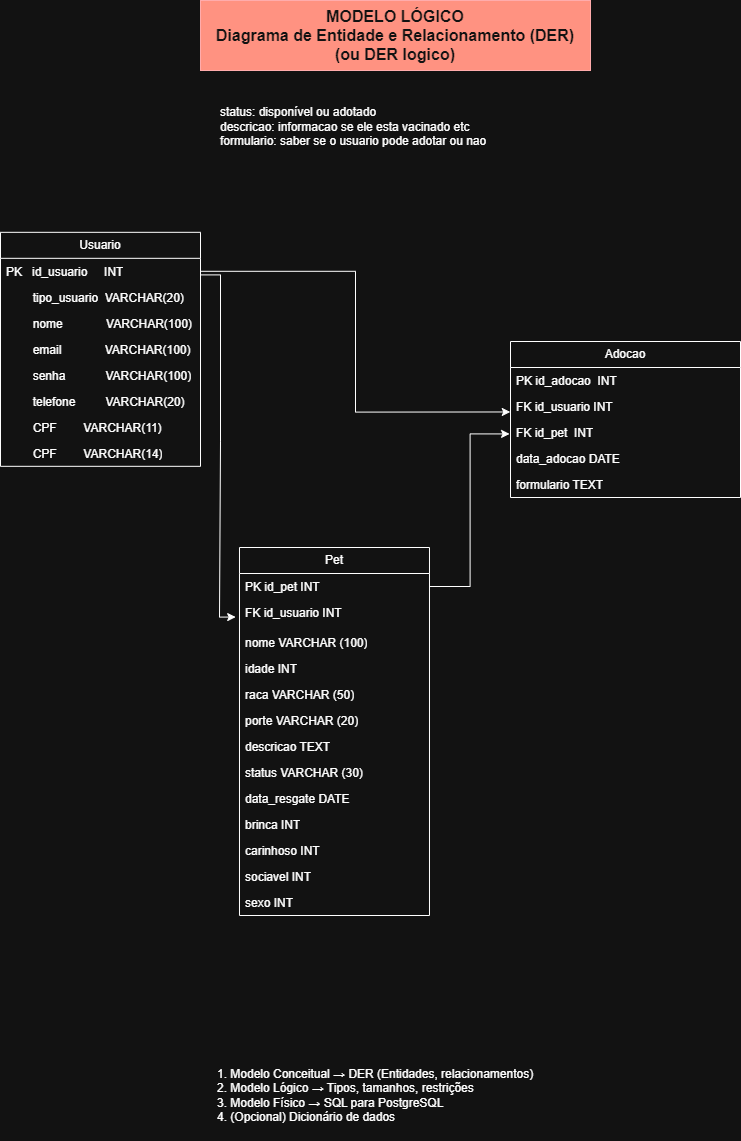

The diagram above was exported from draw.io. Its source (the exported page's mxGraphModel, read from the mxfile embedded in the PNG):
<mxGraphModel dx="2911" dy="2291" grid="1" gridSize="10" guides="1" tooltips="1" connect="1" arrows="1" fold="1" page="1" pageScale="1" pageWidth="827" pageHeight="1169" math="0" shadow="0">
  <root>
    <mxCell id="0" />
    <mxCell id="1" parent="0" />
    <mxCell id="t1y3tKniLhQ201yWwBmI-1" value="Usuario" style="swimlane;fontStyle=0;childLayout=stackLayout;horizontal=1;startSize=26;fillColor=none;horizontalStack=0;resizeParent=1;resizeParentMax=0;resizeLast=0;collapsible=1;marginBottom=0;whiteSpace=wrap;html=1;" parent="1" vertex="1">
      <mxGeometry x="-800" y="-918.18" width="200" height="234" as="geometry" />
    </mxCell>
    <mxCell id="t1y3tKniLhQ201yWwBmI-2" value="PK&amp;nbsp; &amp;nbsp;id_usuario&amp;nbsp; &amp;nbsp; &amp;nbsp;INT" style="text;strokeColor=none;fillColor=none;align=left;verticalAlign=top;spacingLeft=4;spacingRight=4;overflow=hidden;rotatable=0;points=[[0,0.5],[1,0.5]];portConstraint=eastwest;whiteSpace=wrap;html=1;" parent="t1y3tKniLhQ201yWwBmI-1" vertex="1">
      <mxGeometry y="26" width="200" height="26" as="geometry" />
    </mxCell>
    <mxCell id="t1y3tKniLhQ201yWwBmI-3" value="&amp;nbsp; &amp;nbsp; &amp;nbsp; &amp;nbsp; tipo_usuario&amp;nbsp; VARCHAR(20)" style="text;strokeColor=none;fillColor=none;align=left;verticalAlign=top;spacingLeft=4;spacingRight=4;overflow=hidden;rotatable=0;points=[[0,0.5],[1,0.5]];portConstraint=eastwest;whiteSpace=wrap;html=1;" parent="t1y3tKniLhQ201yWwBmI-1" vertex="1">
      <mxGeometry y="52" width="200" height="26" as="geometry" />
    </mxCell>
    <mxCell id="t1y3tKniLhQ201yWwBmI-4" value="&amp;nbsp; &amp;nbsp; &amp;nbsp; &amp;nbsp; nome&amp;nbsp; &amp;nbsp; &amp;nbsp; &amp;nbsp; &amp;nbsp; &amp;nbsp; &amp;nbsp;VARCHAR(100)" style="text;strokeColor=none;fillColor=none;align=left;verticalAlign=top;spacingLeft=4;spacingRight=4;overflow=hidden;rotatable=0;points=[[0,0.5],[1,0.5]];portConstraint=eastwest;whiteSpace=wrap;html=1;" parent="t1y3tKniLhQ201yWwBmI-1" vertex="1">
      <mxGeometry y="78" width="200" height="26" as="geometry" />
    </mxCell>
    <mxCell id="t1y3tKniLhQ201yWwBmI-5" value="&amp;nbsp; &amp;nbsp; &amp;nbsp; &amp;nbsp; email&amp;nbsp; &amp;nbsp; &amp;nbsp; &amp;nbsp; &amp;nbsp; &amp;nbsp; &amp;nbsp;VARCHAR(100)" style="text;strokeColor=none;fillColor=none;align=left;verticalAlign=top;spacingLeft=4;spacingRight=4;overflow=hidden;rotatable=0;points=[[0,0.5],[1,0.5]];portConstraint=eastwest;whiteSpace=wrap;html=1;" parent="t1y3tKniLhQ201yWwBmI-1" vertex="1">
      <mxGeometry y="104" width="200" height="26" as="geometry" />
    </mxCell>
    <mxCell id="t1y3tKniLhQ201yWwBmI-6" value="&amp;nbsp; &amp;nbsp; &amp;nbsp; &amp;nbsp; senha&amp;nbsp; &amp;nbsp; &amp;nbsp; &amp;nbsp; &amp;nbsp; &amp;nbsp; VARCHAR(100)" style="text;strokeColor=none;fillColor=none;align=left;verticalAlign=top;spacingLeft=4;spacingRight=4;overflow=hidden;rotatable=0;points=[[0,0.5],[1,0.5]];portConstraint=eastwest;whiteSpace=wrap;html=1;" parent="t1y3tKniLhQ201yWwBmI-1" vertex="1">
      <mxGeometry y="130" width="200" height="26" as="geometry" />
    </mxCell>
    <mxCell id="t1y3tKniLhQ201yWwBmI-7" value="&amp;nbsp; &amp;nbsp; &amp;nbsp; &amp;nbsp; telefone&amp;nbsp; &amp;nbsp; &amp;nbsp; &amp;nbsp; &amp;nbsp;VARCHAR(20)" style="text;strokeColor=none;fillColor=none;align=left;verticalAlign=top;spacingLeft=4;spacingRight=4;overflow=hidden;rotatable=0;points=[[0,0.5],[1,0.5]];portConstraint=eastwest;whiteSpace=wrap;html=1;" parent="t1y3tKniLhQ201yWwBmI-1" vertex="1">
      <mxGeometry y="156" width="200" height="26" as="geometry" />
    </mxCell>
    <mxCell id="t1y3tKniLhQ201yWwBmI-30" value="&amp;nbsp; &amp;nbsp; &amp;nbsp; &amp;nbsp; CPF&amp;nbsp; &amp;nbsp; &amp;nbsp; &amp;nbsp; VARCHAR(11)" style="text;strokeColor=none;fillColor=none;align=left;verticalAlign=top;spacingLeft=4;spacingRight=4;overflow=hidden;rotatable=0;points=[[0,0.5],[1,0.5]];portConstraint=eastwest;whiteSpace=wrap;html=1;" parent="t1y3tKniLhQ201yWwBmI-1" vertex="1">
      <mxGeometry y="182" width="200" height="26" as="geometry" />
    </mxCell>
    <mxCell id="eVm36XpgwdBzrdGBKHaz-1" value="&amp;nbsp; &amp;nbsp; &amp;nbsp; &amp;nbsp; CPF&amp;nbsp; &amp;nbsp; &amp;nbsp; &amp;nbsp; VARCHAR(14)" style="text;strokeColor=none;fillColor=none;align=left;verticalAlign=top;spacingLeft=4;spacingRight=4;overflow=hidden;rotatable=0;points=[[0,0.5],[1,0.5]];portConstraint=eastwest;whiteSpace=wrap;html=1;" vertex="1" parent="t1y3tKniLhQ201yWwBmI-1">
      <mxGeometry y="208" width="200" height="26" as="geometry" />
    </mxCell>
    <mxCell id="t1y3tKniLhQ201yWwBmI-8" value="Pet" style="swimlane;fontStyle=0;childLayout=stackLayout;horizontal=1;startSize=26;fillColor=none;horizontalStack=0;resizeParent=1;resizeParentMax=0;resizeLast=0;collapsible=1;marginBottom=0;whiteSpace=wrap;html=1;" parent="1" vertex="1">
      <mxGeometry x="-561.01" y="-603" width="190" height="368" as="geometry" />
    </mxCell>
    <mxCell id="t1y3tKniLhQ201yWwBmI-9" value="PK id_pet INT" style="text;strokeColor=none;fillColor=none;align=left;verticalAlign=top;spacingLeft=4;spacingRight=4;overflow=hidden;rotatable=0;points=[[0,0.5],[1,0.5]];portConstraint=eastwest;whiteSpace=wrap;html=1;" parent="t1y3tKniLhQ201yWwBmI-8" vertex="1">
      <mxGeometry y="26" width="190" height="26" as="geometry" />
    </mxCell>
    <mxCell id="t1y3tKniLhQ201yWwBmI-10" value="&lt;div&gt;&lt;span style=&quot;background-color: transparent; color: light-dark(rgb(0, 0, 0), rgb(255, 255, 255));&quot;&gt;FK id_usuario INT&lt;/span&gt;&lt;/div&gt;" style="text;strokeColor=none;fillColor=none;align=left;verticalAlign=top;spacingLeft=4;spacingRight=4;overflow=hidden;rotatable=0;points=[[0,0.5],[1,0.5]];portConstraint=eastwest;whiteSpace=wrap;html=1;" parent="t1y3tKniLhQ201yWwBmI-8" vertex="1">
      <mxGeometry y="52" width="190" height="30" as="geometry" />
    </mxCell>
    <mxCell id="t1y3tKniLhQ201yWwBmI-11" value="&lt;div&gt;nome VARCHAR (100)&lt;/div&gt;" style="text;strokeColor=none;fillColor=none;align=left;verticalAlign=top;spacingLeft=4;spacingRight=4;overflow=hidden;rotatable=0;points=[[0,0.5],[1,0.5]];portConstraint=eastwest;whiteSpace=wrap;html=1;" parent="t1y3tKniLhQ201yWwBmI-8" vertex="1">
      <mxGeometry y="82" width="190" height="26" as="geometry" />
    </mxCell>
    <mxCell id="t1y3tKniLhQ201yWwBmI-12" value="idade INT" style="text;strokeColor=none;fillColor=none;align=left;verticalAlign=top;spacingLeft=4;spacingRight=4;overflow=hidden;rotatable=0;points=[[0,0.5],[1,0.5]];portConstraint=eastwest;whiteSpace=wrap;html=1;" parent="t1y3tKniLhQ201yWwBmI-8" vertex="1">
      <mxGeometry y="108" width="190" height="26" as="geometry" />
    </mxCell>
    <mxCell id="t1y3tKniLhQ201yWwBmI-13" value="&lt;div&gt;raca VARCHAR (50)&lt;/div&gt;" style="text;strokeColor=none;fillColor=none;align=left;verticalAlign=top;spacingLeft=4;spacingRight=4;overflow=hidden;rotatable=0;points=[[0,0.5],[1,0.5]];portConstraint=eastwest;whiteSpace=wrap;html=1;" parent="t1y3tKniLhQ201yWwBmI-8" vertex="1">
      <mxGeometry y="134" width="190" height="26" as="geometry" />
    </mxCell>
    <mxCell id="t1y3tKniLhQ201yWwBmI-14" value="&lt;div&gt;porte VARCHAR (20)&lt;/div&gt;" style="text;strokeColor=none;fillColor=none;align=left;verticalAlign=top;spacingLeft=4;spacingRight=4;overflow=hidden;rotatable=0;points=[[0,0.5],[1,0.5]];portConstraint=eastwest;whiteSpace=wrap;html=1;" parent="t1y3tKniLhQ201yWwBmI-8" vertex="1">
      <mxGeometry y="160" width="190" height="26" as="geometry" />
    </mxCell>
    <mxCell id="t1y3tKniLhQ201yWwBmI-15" value="&lt;div&gt;descricao TEXT&lt;/div&gt;" style="text;strokeColor=none;fillColor=none;align=left;verticalAlign=top;spacingLeft=4;spacingRight=4;overflow=hidden;rotatable=0;points=[[0,0.5],[1,0.5]];portConstraint=eastwest;whiteSpace=wrap;html=1;" parent="t1y3tKniLhQ201yWwBmI-8" vertex="1">
      <mxGeometry y="186" width="190" height="26" as="geometry" />
    </mxCell>
    <mxCell id="t1y3tKniLhQ201yWwBmI-16" value="&lt;div&gt;status VARCHAR (30)&lt;/div&gt;" style="text;strokeColor=none;fillColor=none;align=left;verticalAlign=top;spacingLeft=4;spacingRight=4;overflow=hidden;rotatable=0;points=[[0,0.5],[1,0.5]];portConstraint=eastwest;whiteSpace=wrap;html=1;" parent="t1y3tKniLhQ201yWwBmI-8" vertex="1">
      <mxGeometry y="212" width="190" height="26" as="geometry" />
    </mxCell>
    <mxCell id="eVm36XpgwdBzrdGBKHaz-2" value="data_resgate DATE" style="text;strokeColor=none;fillColor=none;align=left;verticalAlign=top;spacingLeft=4;spacingRight=4;overflow=hidden;rotatable=0;points=[[0,0.5],[1,0.5]];portConstraint=eastwest;whiteSpace=wrap;html=1;" vertex="1" parent="t1y3tKniLhQ201yWwBmI-8">
      <mxGeometry y="238" width="190" height="26" as="geometry" />
    </mxCell>
    <mxCell id="t1y3tKniLhQ201yWwBmI-17" value="brinca INT" style="text;strokeColor=none;fillColor=none;align=left;verticalAlign=top;spacingLeft=4;spacingRight=4;overflow=hidden;rotatable=0;points=[[0,0.5],[1,0.5]];portConstraint=eastwest;whiteSpace=wrap;html=1;" parent="t1y3tKniLhQ201yWwBmI-8" vertex="1">
      <mxGeometry y="264" width="190" height="26" as="geometry" />
    </mxCell>
    <mxCell id="eVm36XpgwdBzrdGBKHaz-3" value="carinhoso INT" style="text;strokeColor=none;fillColor=none;align=left;verticalAlign=top;spacingLeft=4;spacingRight=4;overflow=hidden;rotatable=0;points=[[0,0.5],[1,0.5]];portConstraint=eastwest;whiteSpace=wrap;html=1;" vertex="1" parent="t1y3tKniLhQ201yWwBmI-8">
      <mxGeometry y="290" width="190" height="26" as="geometry" />
    </mxCell>
    <mxCell id="eVm36XpgwdBzrdGBKHaz-4" value="sociavel INT" style="text;strokeColor=none;fillColor=none;align=left;verticalAlign=top;spacingLeft=4;spacingRight=4;overflow=hidden;rotatable=0;points=[[0,0.5],[1,0.5]];portConstraint=eastwest;whiteSpace=wrap;html=1;" vertex="1" parent="t1y3tKniLhQ201yWwBmI-8">
      <mxGeometry y="316" width="190" height="26" as="geometry" />
    </mxCell>
    <mxCell id="eVm36XpgwdBzrdGBKHaz-5" value="sexo INT" style="text;strokeColor=none;fillColor=none;align=left;verticalAlign=top;spacingLeft=4;spacingRight=4;overflow=hidden;rotatable=0;points=[[0,0.5],[1,0.5]];portConstraint=eastwest;whiteSpace=wrap;html=1;" vertex="1" parent="t1y3tKniLhQ201yWwBmI-8">
      <mxGeometry y="342" width="190" height="26" as="geometry" />
    </mxCell>
    <mxCell id="t1y3tKniLhQ201yWwBmI-18" value="1. Modelo Conceitual → DER (Entidades, relacionamentos)&#10;2. Modelo Lógico → Tipos, tamanhos, restrições&#10;3. Modelo Físico → SQL para PostgreSQL&#10;4. (Opcional) Dicionário de dados" style="text;whiteSpace=wrap;" parent="1" vertex="1">
      <mxGeometry x="-585" y="-90" width="350" height="80" as="geometry" />
    </mxCell>
    <mxCell id="t1y3tKniLhQ201yWwBmI-19" value="Adocao" style="swimlane;fontStyle=0;childLayout=stackLayout;horizontal=1;startSize=26;fillColor=none;horizontalStack=0;resizeParent=1;resizeParentMax=0;resizeLast=0;collapsible=1;marginBottom=0;whiteSpace=wrap;html=1;" parent="1" vertex="1">
      <mxGeometry x="-290" y="-809" width="230" height="156" as="geometry" />
    </mxCell>
    <mxCell id="t1y3tKniLhQ201yWwBmI-20" value="PK id_adocao&amp;nbsp; INT" style="text;strokeColor=none;fillColor=none;align=left;verticalAlign=top;spacingLeft=4;spacingRight=4;overflow=hidden;rotatable=0;points=[[0,0.5],[1,0.5]];portConstraint=eastwest;whiteSpace=wrap;html=1;" parent="t1y3tKniLhQ201yWwBmI-19" vertex="1">
      <mxGeometry y="26" width="230" height="26" as="geometry" />
    </mxCell>
    <mxCell id="t1y3tKniLhQ201yWwBmI-21" value="FK id_usuario INT" style="text;strokeColor=none;fillColor=none;align=left;verticalAlign=top;spacingLeft=4;spacingRight=4;overflow=hidden;rotatable=0;points=[[0,0.5],[1,0.5]];portConstraint=eastwest;whiteSpace=wrap;html=1;" parent="t1y3tKniLhQ201yWwBmI-19" vertex="1">
      <mxGeometry y="52" width="230" height="26" as="geometry" />
    </mxCell>
    <mxCell id="t1y3tKniLhQ201yWwBmI-22" value="FK id_pet&amp;nbsp; INT" style="text;strokeColor=none;fillColor=none;align=left;verticalAlign=top;spacingLeft=4;spacingRight=4;overflow=hidden;rotatable=0;points=[[0,0.5],[1,0.5]];portConstraint=eastwest;whiteSpace=wrap;html=1;" parent="t1y3tKniLhQ201yWwBmI-19" vertex="1">
      <mxGeometry y="78" width="230" height="26" as="geometry" />
    </mxCell>
    <mxCell id="t1y3tKniLhQ201yWwBmI-23" value="&lt;div&gt;data_adocao DATE&lt;/div&gt;" style="text;strokeColor=none;fillColor=none;align=left;verticalAlign=top;spacingLeft=4;spacingRight=4;overflow=hidden;rotatable=0;points=[[0,0.5],[1,0.5]];portConstraint=eastwest;whiteSpace=wrap;html=1;" parent="t1y3tKniLhQ201yWwBmI-19" vertex="1">
      <mxGeometry y="104" width="230" height="26" as="geometry" />
    </mxCell>
    <mxCell id="t1y3tKniLhQ201yWwBmI-24" value="formulario TEXT" style="text;strokeColor=none;fillColor=none;align=left;verticalAlign=top;spacingLeft=4;spacingRight=4;overflow=hidden;rotatable=0;points=[[0,0.5],[1,0.5]];portConstraint=eastwest;whiteSpace=wrap;html=1;" parent="t1y3tKniLhQ201yWwBmI-19" vertex="1">
      <mxGeometry y="130" width="230" height="26" as="geometry" />
    </mxCell>
    <mxCell id="t1y3tKniLhQ201yWwBmI-25" value="MODELO LÓGICO&#10;Diagrama de Entidade e Relacionamento (DER)&#10;(ou DER logico)" style="text;whiteSpace=wrap;fontStyle=1;labelBackgroundColor=light-dark(default, #fd0d0d);fillColor=#e51400;fontColor=#ffffff;strokeColor=#B20000;align=center;fontSize=16;" parent="1" vertex="1">
      <mxGeometry x="-600" y="-1150" width="390" height="70" as="geometry" />
    </mxCell>
    <mxCell id="t1y3tKniLhQ201yWwBmI-26" style="edgeStyle=orthogonalEdgeStyle;rounded=0;orthogonalLoop=1;jettySize=auto;html=1;entryX=-0.001;entryY=0.71;entryDx=0;entryDy=0;entryPerimeter=0;" parent="1" source="t1y3tKniLhQ201yWwBmI-2" target="t1y3tKniLhQ201yWwBmI-21" edge="1">
      <mxGeometry relative="1" as="geometry">
        <mxPoint x="-540" y="-853" as="targetPoint" />
      </mxGeometry>
    </mxCell>
    <mxCell id="t1y3tKniLhQ201yWwBmI-27" style="edgeStyle=orthogonalEdgeStyle;rounded=0;orthogonalLoop=1;jettySize=auto;html=1;entryX=-0.004;entryY=0.555;entryDx=0;entryDy=0;entryPerimeter=0;" parent="1" source="t1y3tKniLhQ201yWwBmI-9" target="t1y3tKniLhQ201yWwBmI-22" edge="1">
      <mxGeometry relative="1" as="geometry" />
    </mxCell>
    <mxCell id="t1y3tKniLhQ201yWwBmI-28" style="edgeStyle=orthogonalEdgeStyle;rounded=0;orthogonalLoop=1;jettySize=auto;html=1;entryX=-0.02;entryY=0.585;entryDx=0;entryDy=0;entryPerimeter=0;exitX=0.998;exitY=0.638;exitDx=0;exitDy=0;exitPerimeter=0;" parent="1" source="t1y3tKniLhQ201yWwBmI-2" target="t1y3tKniLhQ201yWwBmI-10" edge="1">
      <mxGeometry relative="1" as="geometry" />
    </mxCell>
    <mxCell id="t1y3tKniLhQ201yWwBmI-29" value="&lt;br&gt;&lt;table data-start=&quot;723&quot; data-end=&quot;1460&quot; class=&quot;w-fit min-w-(--thread-content-width)&quot; style=&quot;text-wrap-mode: nowrap;&quot;&gt;&lt;tbody data-start=&quot;856&quot; data-end=&quot;1460&quot;&gt;&lt;tr data-start=&quot;1328&quot; data-end=&quot;1393&quot;&gt;&lt;td data-start=&quot;1360&quot; data-end=&quot;1393&quot; data-col-size=&quot;sm&quot;&gt;&lt;span style=&quot;text-wrap-mode: wrap;&quot;&gt;status:&amp;nbsp;&lt;/span&gt;disponível ou adotado&lt;br&gt;descricao: informacao se ele esta vacinado etc&lt;br&gt;formulario: saber se o usuario pode adotar ou nao&lt;/td&gt;&lt;/tr&gt;&lt;tr data-start=&quot;1394&quot; data-end=&quot;1460&quot;&gt;&lt;td data-start=&quot;1394&quot; data-end=&quot;1410&quot; data-col-size=&quot;sm&quot;&gt;&lt;/td&gt;&lt;/tr&gt;&lt;/tbody&gt;&lt;/table&gt;" style="text;html=1;align=left;verticalAlign=middle;whiteSpace=wrap;rounded=0;" parent="1" vertex="1">
      <mxGeometry x="-585" y="-1048.18" width="240" height="38.18" as="geometry" />
    </mxCell>
  </root>
</mxGraphModel>